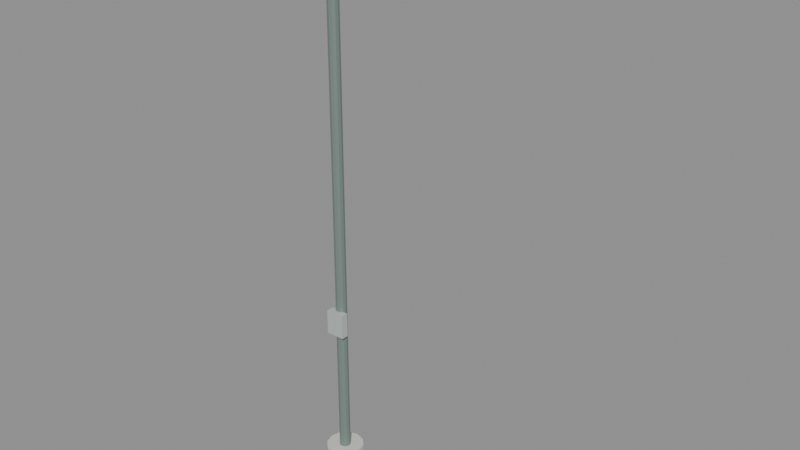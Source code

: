 # Source: street-light.blend  (saved by Blender 5.2.45; exported with 4.5.12 LTS)
import bpy
from mathutils import Matrix  # noqa: F401  (used for matrix-valued properties, if any)

bpy.ops.wm.read_factory_settings(use_empty=True)
scene = bpy.context.scene
scene.name = 'Scene'

# ---- materials (node trees are filled in below, after node groups)
mat_concrete = bpy.data.materials.new('concrete')
mat_pole = bpy.data.materials.new('pole')
mat_grey = bpy.data.materials.new('grey')
mat_lampu_jalan = bpy.data.materials.new('lampu_jalan')

# ---- material node trees
mat_concrete.use_nodes = True; mat_concrete.node_tree.nodes.clear()
_N = mat_concrete.node_tree.nodes; _L = mat_concrete.node_tree.links
n0 = _N.new('ShaderNodeBsdfPrincipled'); n0.name = 'Principled BSDF'; n0.location = (-200, 100)
n0.inputs[0].default_value = (0.62, 0.62, 0.58, 1.0)
n0.inputs[2].default_value = 0.9
n0.inputs[10].default_value = 0.005
n1 = _N.new('ShaderNodeOutputMaterial'); n1.name = 'Material Output'; n1.location = (200, 100)
_L.new(n0.outputs[0], n1.inputs[0])
n1.is_active_output = True
mat_pole.use_nodes = True; mat_pole.node_tree.nodes.clear()
_N = mat_pole.node_tree.nodes; _L = mat_pole.node_tree.links
n0 = _N.new('ShaderNodeBsdfPrincipled'); n0.name = 'Principled BSDF'; n0.location = (-200, 100)
n0.inputs[0].default_value = (0.22, 0.29, 0.26, 1.0)
n0.inputs[1].default_value = 0.3
n0.inputs[10].default_value = 0.005
n1 = _N.new('ShaderNodeOutputMaterial'); n1.name = 'Material Output'; n1.location = (200, 100)
_L.new(n0.outputs[0], n1.inputs[0])
n1.is_active_output = True
mat_grey.use_nodes = True; mat_grey.node_tree.nodes.clear()
_N = mat_grey.node_tree.nodes; _L = mat_grey.node_tree.links
n0 = _N.new('ShaderNodeBsdfPrincipled'); n0.name = 'Principled BSDF'; n0.location = (-200, 100)
n0.inputs[0].default_value = (0.55, 0.6, 0.57, 1.0)
n0.inputs[1].default_value = 0.2
n0.inputs[10].default_value = 0.005
n1 = _N.new('ShaderNodeOutputMaterial'); n1.name = 'Material Output'; n1.location = (200, 100)
_L.new(n0.outputs[0], n1.inputs[0])
n1.is_active_output = True
mat_lampu_jalan.use_nodes = True; mat_lampu_jalan.node_tree.nodes.clear()
_N = mat_lampu_jalan.node_tree.nodes; _L = mat_lampu_jalan.node_tree.links
n0 = _N.new('ShaderNodeBsdfPrincipled'); n0.name = 'Principled BSDF'; n0.location = (-200, 100)
n0.inputs[0].default_value = (0.8, 0.78, 0.7, 1.0)
n0.inputs[2].default_value = 0.2
n0.inputs[10].default_value = 0.005
n1 = _N.new('ShaderNodeOutputMaterial'); n1.name = 'Material Output'; n1.location = (200, 100)
_L.new(n0.outputs[0], n1.inputs[0])
n1.is_active_output = True

# ---- meshes
me_pole = bpy.data.meshes.new('pole')
me_pole.from_pydata([(0.0, 0.3, -0.075), (0.0, 0.3, 0.075), (0.15, 0.2598, -0.075), (0.15, 0.2598, 0.075), (0.2598, 0.15, -0.075), (0.2598, 0.15, 0.075), (0.3, 0.0, -0.075), (0.3, 0.0, 0.075), (0.2598, -0.15, -0.075), (0.2598, -0.15, 0.075), (0.15, -0.2598, -0.075), (0.15, -0.2598, 0.075), (0.0, -0.3, -0.075), (0.0, -0.3, 0.075), (-0.15, -0.2598, -0.075), (-0.15, -0.2598, 0.075), (-0.2598, -0.15, -0.075), (-0.2598, -0.15, 0.075), (-0.3, 0.0, -0.075), (-0.3, 0.0, 0.075), (-0.2598, 0.15, -0.075), (-0.2598, 0.15, 0.075), (-0.15, 0.2598, -0.075), (-0.15, 0.2598, 0.075), (0.0, 0.09, 0.075), (0.0, 0.09, 8.925), (0.045, 0.07794, 0.075), (0.045, 0.07794, 8.925), (0.07794, 0.045, 0.075), (0.07794, 0.045, 8.925), (0.09, 0.0, 0.075), (0.09, 0.0, 8.925), (0.07794, -0.045, 0.075), (0.07794, -0.045, 8.925), (0.045, -0.07794, 0.075), (0.045, -0.07794, 8.925), (0.0, -0.09, 0.075), (0.0, -0.09, 8.925), (-0.045, -0.07794, 0.075), (-0.045, -0.07794, 8.925), (-0.07794, -0.045, 0.075), (-0.07794, -0.045, 8.925), (-0.09, 0.0, 0.075), (-0.09, 0.0, 8.925), (-0.07794, 0.045, 0.075), (-0.07794, 0.045, 8.925), (-0.045, 0.07794, 0.075), (-0.045, 0.07794, 8.925), (0.0, 0.108, 8.925), (0.0, 0.108, 8.985), (0.054, 0.09353, 8.925), (0.054, 0.09353, 8.985), (0.09353, 0.054, 8.925), (0.09353, 0.054, 8.985), (0.108, 0.0, 8.925), (0.108, 0.0, 8.985), (0.09353, -0.054, 8.925), (0.09353, -0.054, 8.985), (0.054, -0.09353, 8.925), (0.054, -0.09353, 8.985), (0.0, -0.108, 8.925), (0.0, -0.108, 8.985), (-0.054, -0.09353, 8.925), (-0.054, -0.09353, 8.985), (-0.09353, -0.054, 8.925), (-0.09353, -0.054, 8.985), (-0.108, 0.0, 8.925), (-0.108, 0.0, 8.985), (-0.09353, 0.054, 8.925), (-0.09353, 0.054, 8.985), (-0.054, 0.09353, 8.925), (-0.054, 0.09353, 8.985), (0.009659, -0.04, 8.581), (0.001297, -0.04, 8.66), (0.009659, 0.04, 8.581), (0.001297, 0.04, 8.66), (1.999, -0.04, 8.79), (1.99, -0.04, 8.869), (1.999, 0.04, 8.79), (1.99, 0.04, 8.869), (-0.15, -0.16, 2.225), (-0.15, -0.16, 2.625), (-0.15, -0.04, 2.225), (-0.15, -0.04, 2.625), (0.15, -0.16, 2.225), (0.15, -0.16, 2.625), (0.15, -0.04, 2.225), (0.15, -0.04, 2.625)], [], [(0, 1, 3, 2), (2, 3, 5, 4), (4, 5, 7, 6), (6, 7, 9, 8), (8, 9, 11, 10), (10, 11, 13, 12), (12, 13, 15, 14), (14, 15, 17, 16), (16, 17, 19, 18), (18, 19, 21, 20), (3, 1, 23, 21, 19, 17, 15, 13, 11, 9, 7, 5), (20, 21, 23, 22), (22, 23, 1, 0), (0, 2, 4, 6, 8, 10, 12, 14, 16, 18, 20, 22), (24, 25, 27, 26), (26, 27, 29, 28), (28, 29, 31, 30), (30, 31, 33, 32), (32, 33, 35, 34), (34, 35, 37, 36), (36, 37, 39, 38), (38, 39, 41, 40), (40, 41, 43, 42), (42, 43, 45, 44), (27, 25, 47, 45, 43, 41, 39, 37, 35, 33, 31, 29), (44, 45, 47, 46), (46, 47, 25, 24), (24, 26, 28, 30, 32, 34, 36, 38, 40, 42, 44, 46), (48, 49, 51, 50), (50, 51, 53, 52), (52, 53, 55, 54), (54, 55, 57, 56), (56, 57, 59, 58), (58, 59, 61, 60), (60, 61, 63, 62), (62, 63, 65, 64), (64, 65, 67, 66), (66, 67, 69, 68), (51, 49, 71, 69, 67, 65, 63, 61, 59, 57, 55, 53), (68, 69, 71, 70), (70, 71, 49, 48), (48, 50, 52, 54, 56, 58, 60, 62, 64, 66, 68, 70), (72, 73, 75, 74), (74, 75, 79, 78), (78, 79, 77, 76), (76, 77, 73, 72), (74, 78, 76, 72), (79, 75, 73, 77), (80, 81, 83, 82), (82, 83, 87, 86), (86, 87, 85, 84), (84, 85, 81, 80), (82, 86, 84, 80), (87, 83, 81, 85)])
me_pole.polygons.foreach_set('material_index', [0, 0, 0, 0, 0, 0, 0, 0, 0, 0, 0, 0, 0, 0, 1, 1, 1, 1, 1, 1, 1, 1, 1, 1, 1, 1, 1, 1, 1, 1, 1, 1, 1, 1, 1, 1, 1, 1, 1, 1, 1, 1, 1, 1, 1, 1, 1, 1, 2, 2, 2, 2, 2, 2])
_uv = me_pole.uv_layers.new(name='UVMap')
_uv.uv.foreach_set('vector', [1.0, 0.5, 1.0, 1.0, 0.9167, 1.0, 0.9167, 0.5, 0.9167, 0.5, 0.9167, 1.0, 0.8333, 1.0, 0.8333, 0.5, 0.8333, 0.5, 0.8333, 1.0, 0.75, 1.0, 0.75, 0.5, 0.75, 0.5, 0.75, 1.0, 0.6667, 1.0, 0.6667, 0.5, 0.6667, 0.5, 0.6667, 1.0, 0.5833, 1.0, 0.5833, 0.5, 0.5833, 0.5, 0.5833, 1.0, 0.5, 1.0, 0.5, 0.5, 0.5, 0.5, 0.5, 1.0, 0.4167, 1.0, 0.4167, 0.5, 0.4167, 0.5, 0.4167, 1.0, 0.3333, 1.0, 0.3333, 0.5, 0.3333, 0.5, 0.3333, 1.0, 0.25, 1.0, 0.25, 0.5, 0.25, 0.5, 0.25, 1.0, 0.1667, 1.0, 0.1667, 0.5, 0.37, 0.4578, 0.25, 0.49, 0.13, 0.4578, 0.04215, 0.37, 0.01, 0.25, 0.04215, 0.13, 0.13, 0.04215, 0.25, 0.01, 0.37, 0.04215, 0.4578, 0.13, 0.49, 0.25, 0.4578, 0.37, 0.1667, 0.5, 0.1667, 1.0, 0.08333, 1.0, 0.08333, 0.5, 0.08333, 0.5, 0.08333, 1.0, 7.451e-08, 1.0, 7.451e-08, 0.5, 0.75, 0.49, 0.87, 0.4578, 0.9578, 0.37, 0.99, 0.25, 0.9578, 0.13, 0.87, 0.04215, 0.75, 0.01, 0.63, 0.04215, 0.5422, 0.13, 0.51, 0.25, 0.5422, 0.37, 0.63, 0.4578, 1.0, 0.5, 1.0, 1.0, 0.9167, 1.0, 0.9167, 0.5, 0.9167, 0.5, 0.9167, 1.0, 0.8333, 1.0, 0.8333, 0.5, 0.8333, 0.5, 0.8333, 1.0, 0.75, 1.0, 0.75, 0.5, 0.75, 0.5, 0.75, 1.0, 0.6667, 1.0, 0.6667, 0.5, 0.6667, 0.5, 0.6667, 1.0, 0.5833, 1.0, 0.5833, 0.5, 0.5833, 0.5, 0.5833, 1.0, 0.5, 1.0, 0.5, 0.5, 0.5, 0.5, 0.5, 1.0, 0.4167, 1.0, 0.4167, 0.5, 0.4167, 0.5, 0.4167, 1.0, 0.3333, 1.0, 0.3333, 0.5, 0.3333, 0.5, 0.3333, 1.0, 0.25, 1.0, 0.25, 0.5, 0.25, 0.5, 0.25, 1.0, 0.1667, 1.0, 0.1667, 0.5, 0.37, 0.4578, 0.25, 0.49, 0.13, 0.4578, 0.04215, 0.37, 0.01, 0.25, 0.04215, 0.13, 0.13, 0.04215, 0.25, 0.01, 0.37, 0.04215, 0.4578, 0.13, 0.49, 0.25, 0.4578, 0.37, 0.1667, 0.5, 0.1667, 1.0, 0.08333, 1.0, 0.08333, 0.5, 0.08333, 0.5, 0.08333, 1.0, 7.451e-08, 1.0, 7.451e-08, 0.5, 0.75, 0.49, 0.87, 0.4578, 0.9578, 0.37, 0.99, 0.25, 0.9578, 0.13, 0.87, 0.04215, 0.75, 0.01, 0.63, 0.04215, 0.5422, 0.13, 0.51, 0.25, 0.5422, 0.37, 0.63, 0.4578, 1.0, 0.5, 1.0, 1.0, 0.9167, 1.0, 0.9167, 0.5, 0.9167, 0.5, 0.9167, 1.0, 0.8333, 1.0, 0.8333, 0.5, 0.8333, 0.5, 0.8333, 1.0, 0.75, 1.0, 0.75, 0.5, 0.75, 0.5, 0.75, 1.0, 0.6667, 1.0, 0.6667, 0.5, 0.6667, 0.5, 0.6667, 1.0, 0.5833, 1.0, 0.5833, 0.5, 0.5833, 0.5, 0.5833, 1.0, 0.5, 1.0, 0.5, 0.5, 0.5, 0.5, 0.5, 1.0, 0.4167, 1.0, 0.4167, 0.5, 0.4167, 0.5, 0.4167, 1.0, 0.3333, 1.0, 0.3333, 0.5, 0.3333, 0.5, 0.3333, 1.0, 0.25, 1.0, 0.25, 0.5, 0.25, 0.5, 0.25, 1.0, 0.1667, 1.0, 0.1667, 0.5, 0.37, 0.4578, 0.25, 0.49, 0.13, 0.4578, 0.04215, 0.37, 0.01, 0.25, 0.04215, 0.13, 0.13, 0.04215, 0.25, 0.01, 0.37, 0.04215, 0.4578, 0.13, 0.49, 0.25, 0.4578, 0.37, 0.1667, 0.5, 0.1667, 1.0, 0.08333, 1.0, 0.08333, 0.5, 0.08333, 0.5, 0.08333, 1.0, 7.451e-08, 1.0, 7.451e-08, 0.5, 0.75, 0.49, 0.87, 0.4578, 0.9578, 0.37, 0.99, 0.25, 0.9578, 0.13, 0.87, 0.04215, 0.75, 0.01, 0.63, 0.04215, 0.5422, 0.13, 0.51, 0.25, 0.5422, 0.37, 0.63, 0.4578, 0.375, 0.0, 0.625, 0.0, 0.625, 0.25, 0.375, 0.25, 0.375, 0.25, 0.625, 0.25, 0.625, 0.5, 0.375, 0.5, 0.375, 0.5, 0.625, 0.5, 0.625, 0.75, 0.375, 0.75, 0.375, 0.75, 0.625, 0.75, 0.625, 1.0, 0.375, 1.0, 0.125, 0.5, 0.375, 0.5, 0.375, 0.75, 0.125, 0.75, 0.625, 0.5, 0.875, 0.5, 0.875, 0.75, 0.625, 0.75, 0.375, 0.0, 0.625, 0.0, 0.625, 0.25, 0.375, 0.25, 0.375, 0.25, 0.625, 0.25, 0.625, 0.5, 0.375, 0.5, 0.375, 0.5, 0.625, 0.5, 0.625, 0.75, 0.375, 0.75, 0.375, 0.75, 0.625, 0.75, 0.625, 1.0, 0.375, 1.0, 0.125, 0.5, 0.375, 0.5, 0.375, 0.75, 0.125, 0.75, 0.625, 0.5, 0.875, 0.5, 0.875, 0.75, 0.625, 0.75])
me_pole.materials.append(mat_concrete)
me_pole.materials.append(mat_pole)
me_pole.materials.append(mat_grey)
me_pole.update()
me_head = bpy.data.meshes.new('head')
me_head.from_pydata([(-0.375, -0.16, -0.06), (-0.375, -0.16, 0.06), (-0.375, 0.16, -0.06), (-0.375, 0.16, 0.06), (0.375, -0.16, -0.06), (0.375, -0.16, 0.06), (0.375, 0.16, -0.06), (0.375, 0.16, 0.06)], [], [(0, 1, 3, 2), (2, 3, 7, 6), (6, 7, 5, 4), (4, 5, 1, 0), (2, 6, 4, 0), (7, 3, 1, 5)])
_uv = me_head.uv_layers.new(name='UVMap')
_uv.uv.foreach_set('vector', [0.375, 0.0, 0.625, 0.0, 0.625, 0.25, 0.375, 0.25, 0.375, 0.25, 0.625, 0.25, 0.625, 0.5, 0.375, 0.5, 0.375, 0.5, 0.625, 0.5, 0.625, 0.75, 0.375, 0.75, 0.375, 0.75, 0.625, 0.75, 0.625, 1.0, 0.375, 1.0, 0.125, 0.5, 0.375, 0.5, 0.375, 0.75, 0.125, 0.75, 0.625, 0.5, 0.875, 0.5, 0.875, 0.75, 0.625, 0.75])
me_head.materials.append(mat_grey)
me_head.update()
me_lamp = bpy.data.meshes.new('lamp')
me_lamp.from_pydata([(-0.3, -0.12, -0.01), (-0.3, -0.12, 0.01), (-0.3, 0.12, -0.01), (-0.3, 0.12, 0.01), (0.3, -0.12, -0.01), (0.3, -0.12, 0.01), (0.3, 0.12, -0.01), (0.3, 0.12, 0.01)], [], [(0, 1, 3, 2), (2, 3, 7, 6), (6, 7, 5, 4), (4, 5, 1, 0), (2, 6, 4, 0), (7, 3, 1, 5)])
_uv = me_lamp.uv_layers.new(name='UVMap')
_uv.uv.foreach_set('vector', [0.375, 0.0, 0.625, 0.0, 0.625, 0.25, 0.375, 0.25, 0.375, 0.25, 0.625, 0.25, 0.625, 0.5, 0.375, 0.5, 0.375, 0.5, 0.625, 0.5, 0.625, 0.75, 0.375, 0.75, 0.375, 0.75, 0.625, 0.75, 0.625, 1.0, 0.375, 1.0, 0.125, 0.5, 0.375, 0.5, 0.375, 0.75, 0.125, 0.75, 0.625, 0.5, 0.875, 0.5, 0.875, 0.75, 0.625, 0.75])
me_lamp.materials.append(mat_lampu_jalan)
me_lamp.update()

# ---- objects
ob_pole = bpy.data.objects.new('pole', me_pole)
ob_head = bpy.data.objects.new('head', me_head)
ob_lamp = bpy.data.objects.new('lamp', me_lamp)

# ---- transforms, parenting, visibility, modifiers, constraints
ob_pole.location = (0.0, 0.0, 0.075)
ob_head.location = (2.25, 0.0, 8.92)
ob_lamp.location = (2.25, 0.0, 8.85)

# ---- collection membership
scene.collection.objects.link(ob_pole)
scene.collection.objects.link(ob_head)
scene.collection.objects.link(ob_lamp)

# ---- scene / render settings (as saved in the file)
scene.frame_start = 1; scene.frame_end = 250; scene.frame_set(1)
scene.render.engine = 'BLENDER_EEVEE_NEXT'
scene.render.bake_bias = 0.0
scene.render.bake_samples = 0
scene.render.compositor_device = 'GPU'
scene.eevee.use_volume_custom_range = False
scene.eevee.fast_gi_thickness_near = 0.1
scene.eevee.fast_gi_thickness_far = 0.0
scene.eevee.ray_tracing_options.screen_trace_thickness = 0.1
bpy.context.view_layer.update()

# ---- added for rendering (the .blend has no active camera and no usable light): camera, sun + grey world if the file has none
cam_auto = bpy.data.cameras.new('AutoCamera')
cam_auto.lens = 50.0
cam_auto.sensor_width = 36.0
cam_auto.clip_end = 1000.0
ob_auto_camera = bpy.data.objects.new('AutoCamera', cam_auto)
scene.collection.objects.link(ob_auto_camera)
ob_auto_camera.location = (9.98854, -10.5913, 11.5908)
ob_auto_camera.rotation_euler = (1.09748, -7.21219e-08, 0.694738)
scene.camera = ob_auto_camera
light_auto_sun = bpy.data.lights.new('AutoSun', 'SUN')
light_auto_sun.energy = 3.0
light_auto_sun.angle = 0.0523599
ob_auto_sun = bpy.data.objects.new('AutoSun', light_auto_sun)
scene.collection.objects.link(ob_auto_sun)
ob_auto_sun.rotation_euler = (0.872665, 0.174533, 0.523599)
if scene.world is None:
    world_auto = bpy.data.worlds.new('AutoWorld')
    world_auto.color = (0.3, 0.3, 0.3)
    scene.world = world_auto
bpy.context.view_layer.update()
